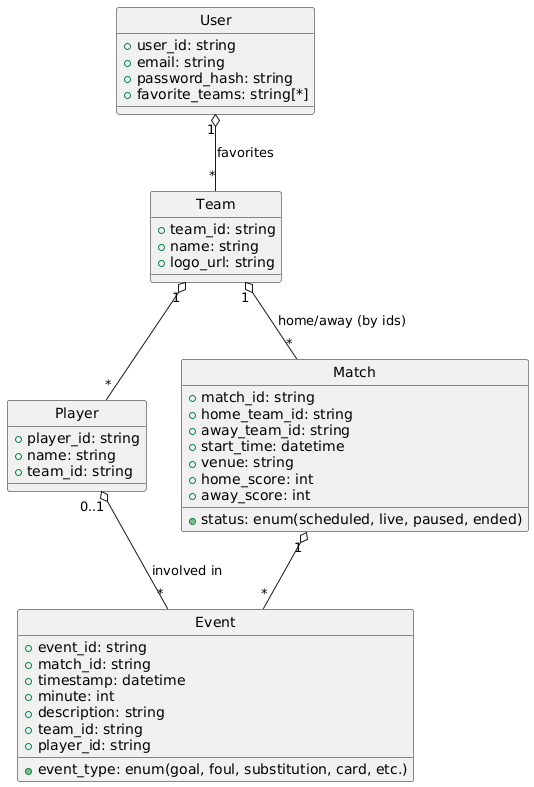

The diagram above was rendered by PlantUML. Its source (embedded in the PNG):
@startuml
hide circle
skinparam shadowing false

class User {
  +user_id: string
  +email: string
  +password_hash: string
  +favorite_teams: string[*]
}

class Team {
  +team_id: string
  +name: string
  +logo_url: string
}

class Player {
  +player_id: string
  +name: string
  +team_id: string
}

class Match {
  +match_id: string
  +home_team_id: string
  +away_team_id: string
  +start_time: datetime
  +venue: string
  +status: enum(scheduled, live, paused, ended)
  +home_score: int
  +away_score: int
}

class Event {
  +event_id: string
  +match_id: string
  +timestamp: datetime
  +minute: int
  +event_type: enum(goal, foul, substitution, card, etc.)
  +description: string
  +team_id: string
  +player_id: string
}

User "1" o-- "*" Team : favorites
Team "1" o-- "*" Player
Team "1" o-- "*" Match : home/away (by ids)
Match "1" o-- "*" Event
Player "0..1" o-- "*" Event : involved in
@enduml